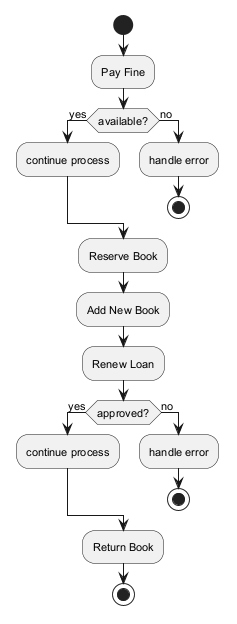

The diagram above was rendered by PlantUML. Its source (embedded in the PNG):
@startuml
skinparam backgroundColor #FFFFFF
skinparam classBackgroundColor #F3E5F5
skinparam classBorderColor #6A1B9A
skinparam defaultFontSize 11
start
:Pay Fine;
if (available?) then (yes)
:continue process;
else (no)
:handle error;
stop
endif
:Reserve Book;
:Add New Book;
:Renew Loan;
if (approved?) then (yes)
:continue process;
else (no)
:handle error;
stop
endif
:Return Book;
stop
@enduml